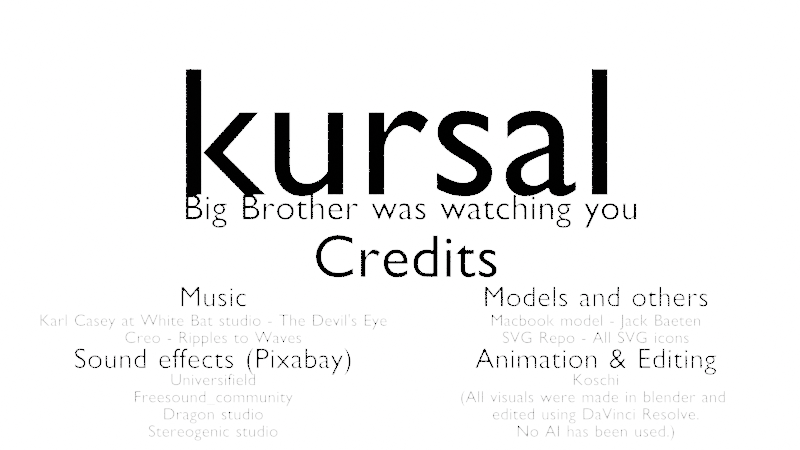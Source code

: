 # Source: Scene-6.blend  (saved by Blender 5.2.44; exported with 4.5.12 LTS)
import bpy
from mathutils import Matrix  # noqa: F401  (used for matrix-valued properties, if any)

bpy.ops.wm.read_factory_settings(use_empty=True)
scene = bpy.context.scene
scene.name = 'Scene'

# ---- collections
col_collection = bpy.data.collections.new('Collection'); scene.collection.children.link(col_collection)

# ---- images (referenced by path relative to the original .blend; pixels are not part of the script)
import os
ASSET_DIR = os.environ.get("B2B_ASSET_DIR", "")  # directory of the original .blend (textures are referenced by path, not embedded)
HERE = os.path.dirname(os.path.abspath(__file__))  # packed textures are extracted next to this script under _unpacked/

def load_image(name, relpath, width, height, colorspace="sRGB"):
    """Load a texture the original file referenced (path relative to the .blend, or extracted next to this script)."""
    p = next((c for c in (os.path.join(HERE, relpath), os.path.join(ASSET_DIR, relpath)) if relpath and os.path.exists(c)), "")
    if p:
        img = bpy.data.images.load(p, check_existing=True)
        img.name = name
    else:  # same state as the original file: an image datablock whose file is absent (Cycles renders it pink)
        img = bpy.data.images.new(name, width, height)
        img.source = "FILE"
        img.filepath = "//" + (relpath or name)
    img.colorspace_settings.name = colorspace
    return img
img_downloadbeta_png = load_image('downloadbeta.png', '_unpacked/downloadbeta.08bb9c48.png', 411, 107, 'sRGB')

# ---- materials (node trees are filled in below, after node groups)
mat_material_001 = bpy.data.materials.new('Material.001')
mat_material_002 = bpy.data.materials.new('Material.002')
mat_material_003 = bpy.data.materials.new('Material.003')
mat_material_004 = bpy.data.materials.new('Material.004')
mat_fill = bpy.data.materials.new('Fill')
mat_fill_001 = bpy.data.materials.new('Fill.001')
mat_stroke = bpy.data.materials.new('Stroke')
mat_fill_002 = bpy.data.materials.new('Fill.002')
mat_downloadbeta = bpy.data.materials.new('downloadbeta')
mat_fill_003 = bpy.data.materials.new('Fill.003')
mat_material_005 = bpy.data.materials.new('Material.005')
mat_material_006 = bpy.data.materials.new('Material.006')
mat_material_007 = bpy.data.materials.new('Material.007')
mat_material_008 = bpy.data.materials.new('Material.008')
mat_material_009 = bpy.data.materials.new('Material.009')
mat_material_010 = bpy.data.materials.new('Material.010')
mat_material_011 = bpy.data.materials.new('Material.011')
mat_material_012 = bpy.data.materials.new('Material.012')
mat_material_013 = bpy.data.materials.new('Material.013')

# ---- material node trees
mat_material_001.use_nodes = True; mat_material_001.node_tree.nodes.clear()
_N = mat_material_001.node_tree.nodes; _L = mat_material_001.node_tree.links
n0 = _N.new('ShaderNodeBsdfPrincipled'); n0.name = 'Principled BSDF'; n0.location = (-200, 100)
n0.inputs[0].default_value = (0.0, 0.0, 0.0, 1.0)
n0.inputs[1].default_value = 1.0
n0.inputs[2].default_value = 1.0
n0.inputs[10].default_value = 0.005
n1 = _N.new('ShaderNodeOutputMaterial'); n1.name = 'Material Output'; n1.location = (200, 100)
_L.new(n0.outputs[0], n1.inputs[0])
n1.is_active_output = True
mat_material_002.use_nodes = True; mat_material_002.node_tree.nodes.clear()
_N = mat_material_002.node_tree.nodes; _L = mat_material_002.node_tree.links
n0 = _N.new('ShaderNodeBsdfPrincipled'); n0.name = 'Principled BSDF'; n0.location = (-200, 100)
n0.inputs[0].default_value = (0.0, 0.0, 0.0, 1.0)
n0.inputs[1].default_value = 1.0
n0.inputs[2].default_value = 1.0
n0.inputs[10].default_value = 0.005
n1 = _N.new('ShaderNodeOutputMaterial'); n1.name = 'Material Output'; n1.location = (200, 100)
_L.new(n0.outputs[0], n1.inputs[0])
n1.is_active_output = True
mat_material_003.use_nodes = True; mat_material_003.node_tree.nodes.clear()
_N = mat_material_003.node_tree.nodes; _L = mat_material_003.node_tree.links
n0 = _N.new('ShaderNodeBsdfPrincipled'); n0.name = 'Principled BSDF'; n0.location = (-200, 100)
n0.inputs[0].default_value = (0.0, 0.0, 0.0, 1.0)
n0.inputs[1].default_value = 1.0
n0.inputs[2].default_value = 1.0
n0.inputs[10].default_value = 0.005
n1 = _N.new('ShaderNodeOutputMaterial'); n1.name = 'Material Output'; n1.location = (200, 100)
_L.new(n0.outputs[0], n1.inputs[0])
n1.is_active_output = True
mat_material_004.use_nodes = True; mat_material_004.node_tree.nodes.clear()
_N = mat_material_004.node_tree.nodes; _L = mat_material_004.node_tree.links
n0 = _N.new('ShaderNodeBsdfPrincipled'); n0.name = 'Principled BSDF'; n0.location = (-200, 100)
n0.inputs[0].default_value = (0.0, 0.0, 0.0, 1.0)
n0.inputs[1].default_value = 1.0
n0.inputs[2].default_value = 1.0
n0.inputs[10].default_value = 0.005
n1 = _N.new('ShaderNodeOutputMaterial'); n1.name = 'Material Output'; n1.location = (200, 100)
_L.new(n0.outputs[0], n1.inputs[0])
n1.is_active_output = True
mat_fill.use_nodes = True; mat_fill.node_tree.nodes.clear()
_N = mat_fill.node_tree.nodes; _L = mat_fill.node_tree.links
mat_fill_001.use_nodes = True; mat_fill_001.node_tree.nodes.clear()
_N = mat_fill_001.node_tree.nodes; _L = mat_fill_001.node_tree.links
mat_stroke.use_nodes = True; mat_stroke.node_tree.nodes.clear()
_N = mat_stroke.node_tree.nodes; _L = mat_stroke.node_tree.links
mat_fill_002.use_nodes = True; mat_fill_002.node_tree.nodes.clear()
_N = mat_fill_002.node_tree.nodes; _L = mat_fill_002.node_tree.links
mat_downloadbeta.use_nodes = True; mat_downloadbeta.node_tree.nodes.clear()
_N = mat_downloadbeta.node_tree.nodes; _L = mat_downloadbeta.node_tree.links
n0 = _N.new('ShaderNodeOutputMaterial'); n0.name = 'Material Output'; n0.location = (0, 0)
n1 = _N.new('ShaderNodeTexImage'); n1.name = 'Image Texture'; n1.location = (-400, 0)
n1.image = img_downloadbeta_png
n1.extension = 'CLIP'
n2 = _N.new('ShaderNodeBsdfPrincipled'); n2.name = 'Principled BSDF'; n2.location = (-200, 0)
n2.inputs[1].default_value = 1.0
n2.inputs[2].default_value = 1.0
n2.inputs[10].default_value = 0.005
_L.new(n1.outputs[0], n2.inputs[0])
_L.new(n1.outputs[1], n2.inputs[4])
_L.new(n2.outputs[0], n0.inputs[0])
n0.is_active_output = True
mat_fill_003.use_nodes = True; mat_fill_003.node_tree.nodes.clear()
_N = mat_fill_003.node_tree.nodes; _L = mat_fill_003.node_tree.links
mat_material_005.use_nodes = True; mat_material_005.node_tree.nodes.clear()
_N = mat_material_005.node_tree.nodes; _L = mat_material_005.node_tree.links
n0 = _N.new('ShaderNodeBsdfPrincipled'); n0.name = 'Principled BSDF'; n0.location = (-200, 100)
n0.inputs[0].default_value = (0.0, 0.0, 0.0, 1.0)
n0.inputs[1].default_value = 1.0
n0.inputs[2].default_value = 1.0
n0.inputs[10].default_value = 0.005
n1 = _N.new('ShaderNodeOutputMaterial'); n1.name = 'Material Output'; n1.location = (200, 100)
_L.new(n0.outputs[0], n1.inputs[0])
n1.is_active_output = True
mat_material_006.use_nodes = True; mat_material_006.node_tree.nodes.clear()
_N = mat_material_006.node_tree.nodes; _L = mat_material_006.node_tree.links
n0 = _N.new('ShaderNodeBsdfPrincipled'); n0.name = 'Principled BSDF'; n0.location = (-200, 100)
n0.inputs[0].default_value = (0.0, 0.0, 0.0, 1.0)
n0.inputs[1].default_value = 1.0
n0.inputs[2].default_value = 1.0
n0.inputs[10].default_value = 0.005
n1 = _N.new('ShaderNodeOutputMaterial'); n1.name = 'Material Output'; n1.location = (200, 100)
_L.new(n0.outputs[0], n1.inputs[0])
n1.is_active_output = True
mat_material_007.use_nodes = True; mat_material_007.node_tree.nodes.clear()
_N = mat_material_007.node_tree.nodes; _L = mat_material_007.node_tree.links
n0 = _N.new('ShaderNodeBsdfPrincipled'); n0.name = 'Principled BSDF'; n0.location = (-200, 100)
n0.inputs[0].default_value = (0.0, 0.0, 0.0, 1.0)
n0.inputs[1].default_value = 1.0
n0.inputs[2].default_value = 1.0
n0.inputs[10].default_value = 0.005
n1 = _N.new('ShaderNodeOutputMaterial'); n1.name = 'Material Output'; n1.location = (200, 100)
_L.new(n0.outputs[0], n1.inputs[0])
n1.is_active_output = True
mat_material_008.use_nodes = True; mat_material_008.node_tree.nodes.clear()
_N = mat_material_008.node_tree.nodes; _L = mat_material_008.node_tree.links
n0 = _N.new('ShaderNodeBsdfPrincipled'); n0.name = 'Principled BSDF'; n0.location = (-200, 100)
n0.inputs[0].default_value = (0.0, 0.0, 0.0, 1.0)
n0.inputs[1].default_value = 1.0
n0.inputs[2].default_value = 1.0
n0.inputs[10].default_value = 0.005
n1 = _N.new('ShaderNodeOutputMaterial'); n1.name = 'Material Output'; n1.location = (200, 100)
_L.new(n0.outputs[0], n1.inputs[0])
n1.is_active_output = True
mat_material_009.use_nodes = True; mat_material_009.node_tree.nodes.clear()
_N = mat_material_009.node_tree.nodes; _L = mat_material_009.node_tree.links
n0 = _N.new('ShaderNodeBsdfPrincipled'); n0.name = 'Principled BSDF'; n0.location = (-200, 100)
n0.inputs[0].default_value = (0.0, 0.0, 0.0, 1.0)
n0.inputs[1].default_value = 1.0
n0.inputs[2].default_value = 1.0
n0.inputs[10].default_value = 0.005
n1 = _N.new('ShaderNodeOutputMaterial'); n1.name = 'Material Output'; n1.location = (200, 100)
_L.new(n0.outputs[0], n1.inputs[0])
n1.is_active_output = True
mat_material_010.use_nodes = True; mat_material_010.node_tree.nodes.clear()
_N = mat_material_010.node_tree.nodes; _L = mat_material_010.node_tree.links
n0 = _N.new('ShaderNodeBsdfPrincipled'); n0.name = 'Principled BSDF'; n0.location = (-200, 100)
n0.inputs[0].default_value = (0.0, 0.0, 0.0, 1.0)
n0.inputs[1].default_value = 1.0
n0.inputs[2].default_value = 1.0
n0.inputs[10].default_value = 0.005
n1 = _N.new('ShaderNodeOutputMaterial'); n1.name = 'Material Output'; n1.location = (200, 100)
_L.new(n0.outputs[0], n1.inputs[0])
n1.is_active_output = True
mat_material_011.use_nodes = True; mat_material_011.node_tree.nodes.clear()
_N = mat_material_011.node_tree.nodes; _L = mat_material_011.node_tree.links
n0 = _N.new('ShaderNodeBsdfPrincipled'); n0.name = 'Principled BSDF'; n0.location = (-200, 100)
n0.inputs[0].default_value = (0.0, 0.0, 0.0, 1.0)
n0.inputs[1].default_value = 1.0
n0.inputs[2].default_value = 1.0
n0.inputs[10].default_value = 0.005
n1 = _N.new('ShaderNodeOutputMaterial'); n1.name = 'Material Output'; n1.location = (200, 100)
_L.new(n0.outputs[0], n1.inputs[0])
n1.is_active_output = True
mat_material_012.use_nodes = True; mat_material_012.node_tree.nodes.clear()
_N = mat_material_012.node_tree.nodes; _L = mat_material_012.node_tree.links
n0 = _N.new('ShaderNodeBsdfPrincipled'); n0.name = 'Principled BSDF'; n0.location = (-200, 100)
n0.inputs[0].default_value = (0.0, 0.0, 0.0, 1.0)
n0.inputs[1].default_value = 1.0
n0.inputs[2].default_value = 1.0
n0.inputs[10].default_value = 0.005
n1 = _N.new('ShaderNodeOutputMaterial'); n1.name = 'Material Output'; n1.location = (200, 100)
_L.new(n0.outputs[0], n1.inputs[0])
n1.is_active_output = True
mat_material_013.use_nodes = True; mat_material_013.node_tree.nodes.clear()
_N = mat_material_013.node_tree.nodes; _L = mat_material_013.node_tree.links
n0 = _N.new('ShaderNodeBsdfPrincipled'); n0.name = 'Principled BSDF'; n0.location = (-200, 100)
n0.inputs[0].default_value = (0.0, 0.0, 0.0, 1.0)
n0.inputs[1].default_value = 1.0
n0.inputs[2].default_value = 1.0
n0.inputs[10].default_value = 0.005
n1 = _N.new('ShaderNodeOutputMaterial'); n1.name = 'Material Output'; n1.location = (200, 100)
_L.new(n0.outputs[0], n1.inputs[0])
n1.is_active_output = True

# ---- world
world_world = bpy.data.worlds.new('World'); scene.world = world_world
world_world.use_nodes = True; world_world.node_tree.nodes.clear()
_N = world_world.node_tree.nodes; _L = world_world.node_tree.links
n0 = _N.new('ShaderNodeOutputWorld'); n0.name = 'World Output'; n0.location = (200, 100)
n1 = _N.new('ShaderNodeBackground'); n1.name = 'Background'; n1.location = (-200, 100)
n1.inputs[0].default_value = (1.0, 1.0, 1.0, 1.0)
n1.inputs[1].default_value = 20.0
_L.new(n1.outputs[0], n0.inputs[0])
n0.is_active_output = True
world_world.color = (0.05088, 0.05088, 0.05088)
world_world.sun_shadow_jitter_overblur = 0.0

# ---- cameras
cam_camera = bpy.data.cameras.new('Camera')
cam_camera.clip_end = 100.0
cam_camera.ortho_scale = 7.314

# ---- meshes
me_downloadbeta = bpy.data.meshes.new('downloadbeta')
me_downloadbeta.from_pydata([(-1.921, -0.5, 0.0), (1.921, -0.5, 0.0), (-1.921, 0.5, 0.0), (1.921, 0.5, 0.0)], [], [(0, 1, 3, 2)])
_uv = me_downloadbeta.uv_layers.new(name='UVMap')
_uv.uv.foreach_set('vector', [0.0, 0.0, 1.0, 0.0, 1.0, 1.0, 0.0, 1.0])
me_downloadbeta.materials.append(mat_downloadbeta)
me_downloadbeta.update()

# ---- curves / text
txt_text = bpy.data.curves.new('Text', 'FONT')
txt_text.dimensions = '2D'
txt_text.body = 'Big Brother was watching you'
txt_text.materials.append(mat_material_001)
txt_text.resolution_u = 32
txt_text.size = 0.299
txt_text.space_word = 1.2
txt_text.offset_x = -1.758
txt_text.offset_y = -0.05455
txt_text_001 = bpy.data.curves.new('Text.001', 'FONT')
txt_text_001.dimensions = '2D'
txt_text_001.body = 'kursal'
txt_text_001.materials.append(mat_material_002)
txt_text_001.resolution_u = 32
txt_text_001.size = 1.5
txt_text_001.offset_x = -1.829
txt_text_001.offset_y = -0.3684
txt_text_002 = bpy.data.curves.new('Text.002', 'FONT')
txt_text_002.dimensions = '2D'
txt_text_002.body = 'A fully open-source project'
txt_text_002.materials.append(mat_material_003)
txt_text_002.resolution_u = 32
txt_text_002.size = 0.3
txt_text_002.space_word = 1.2
txt_text_002.shear = 0.2
txt_text_002.offset_x = -1.528
txt_text_002.offset_y = -0.06382
txt_text_003 = bpy.data.curves.new('Text.003', 'FONT')
txt_text_003.dimensions = '2D'
txt_text_003.body = 'Beta now available'
txt_text_003.materials.append(mat_material_004)
txt_text_003.resolution_u = 32
txt_text_003.size = 0.349
txt_text_003.space_word = 1.2
txt_text_003.offset_x = -0.9943
txt_text_003.offset_y = -0.05571
txt_text_004 = bpy.data.curves.new('Text.004', 'FONT')
txt_text_004.dimensions = '2D'
txt_text_004.body = "Karl Casey at White Bat studio - The Devil's Eye\nCreo - Ripples to Waves"
txt_text_004.materials.append(mat_material_005)
txt_text_004.resolution_u = 32
txt_text_004.align_x = 'CENTER'
txt_text_004.size = 0.139
txt_text_004.space_word = 1.2
txt_text_004.offset_x = 0.005246
txt_text_004.offset_y = 0.09542
txt_text_005 = bpy.data.curves.new('Text.005', 'FONT')
txt_text_005.dimensions = '2D'
txt_text_005.body = 'Credits'
txt_text_005.materials.append(mat_material_006)
txt_text_005.resolution_u = 32
txt_text_005.size = 0.5
txt_text_005.offset_x = -0.7085
txt_text_005.offset_y = -0.1013
txt_text_006 = bpy.data.curves.new('Text.006', 'FONT')
txt_text_006.dimensions = '2D'
txt_text_006.body = 'Music'
txt_text_006.materials.append(mat_material_007)
txt_text_006.resolution_u = 32
txt_text_006.align_x = 'CENTER'
txt_text_006.size = 0.239
txt_text_006.space_word = 1.2
txt_text_006.offset_x = 0.005246
txt_text_006.offset_y = 0.09542
txt_text_007 = bpy.data.curves.new('Text.007', 'FONT')
txt_text_007.dimensions = '2D'
txt_text_007.body = 'Sound effects (Pixabay)'
txt_text_007.materials.append(mat_material_008)
txt_text_007.resolution_u = 32
txt_text_007.align_x = 'CENTER'
txt_text_007.size = 0.239
txt_text_007.space_word = 1.2
txt_text_007.offset_x = 0.005246
txt_text_007.offset_y = 0.09542
txt_text_008 = bpy.data.curves.new('Text.008', 'FONT')
txt_text_008.dimensions = '2D'
txt_text_008.body = 'Universifield\nFreesound_community\nDragon studio\nStereogenic studio'
txt_text_008.materials.append(mat_material_009)
txt_text_008.resolution_u = 32
txt_text_008.align_x = 'CENTER'
txt_text_008.size = 0.139
txt_text_008.space_word = 1.2
txt_text_008.offset_x = 0.005246
txt_text_008.offset_y = 0.09542
txt_text_009 = bpy.data.curves.new('Text.009', 'FONT')
txt_text_009.dimensions = '2D'
txt_text_009.body = 'Models and others'
txt_text_009.materials.append(mat_material_010)
txt_text_009.resolution_u = 32
txt_text_009.align_x = 'CENTER'
txt_text_009.size = 0.239
txt_text_009.space_word = 1.2
txt_text_009.offset_x = 0.005246
txt_text_009.offset_y = 0.09542
txt_text_010 = bpy.data.curves.new('Text.010', 'FONT')
txt_text_010.dimensions = '2D'
txt_text_010.body = 'Macbook model - Jack Baeten\nSVG Repo - All SVG icons'
txt_text_010.materials.append(mat_material_011)
txt_text_010.resolution_u = 32
txt_text_010.align_x = 'CENTER'
txt_text_010.size = 0.139
txt_text_010.space_word = 1.2
txt_text_010.offset_x = 0.005246
txt_text_010.offset_y = 0.09542
txt_text_011 = bpy.data.curves.new('Text.011', 'FONT')
txt_text_011.dimensions = '2D'
txt_text_011.body = 'Koschi\n(All visuals were made in blender and \nedited using DaVinci Resolve.\nNo AI has been used.)'
txt_text_011.materials.append(mat_material_012)
txt_text_011.resolution_u = 32
txt_text_011.align_x = 'CENTER'
txt_text_011.size = 0.139
txt_text_011.space_word = 1.2
txt_text_011.offset_x = 0.005246
txt_text_011.offset_y = 0.09542
txt_text_012 = bpy.data.curves.new('Text.012', 'FONT')
txt_text_012.dimensions = '2D'
txt_text_012.body = 'Animation & Editing'
txt_text_012.materials.append(mat_material_013)
txt_text_012.resolution_u = 32
txt_text_012.align_x = 'CENTER'
txt_text_012.size = 0.239
txt_text_012.space_word = 1.2
txt_text_012.offset_x = 0.005246
txt_text_012.offset_y = 0.09542

# ---- objects
ob_camera = bpy.data.objects.new('Camera', cam_camera)
ob_text = bpy.data.objects.new('Text', txt_text)
ob_text_001 = bpy.data.objects.new('Text.001', txt_text_001)
ob_text_002 = bpy.data.objects.new('Text.002', txt_text_002)
ob_text_003 = bpy.data.objects.new('Text.003', txt_text_003)
ob_apple_logo_svgrepo_com_svg = bpy.data.objects.new('apple-logo-svgrepo-com.svg', None)
ob_linux_svgrepo_com_svg = bpy.data.objects.new('linux-svgrepo-com.svg', None)
ob_microsoft_windows_svgrepo_com_svg = bpy.data.objects.new('microsoft-windows-svgrepo-com.svg', None)
ob_downloadbeta = bpy.data.objects.new('downloadbeta', me_downloadbeta)
ob_android_svgrepo_com_svg = bpy.data.objects.new('android-svgrepo-com.svg', None)
ob_text_004 = bpy.data.objects.new('Text.004', txt_text_004)
ob_text_005 = bpy.data.objects.new('Text.005', txt_text_005)
ob_text_006 = bpy.data.objects.new('Text.006', txt_text_006)
ob_text_007 = bpy.data.objects.new('Text.007', txt_text_007)
ob_text_008 = bpy.data.objects.new('Text.008', txt_text_008)
ob_text_009 = bpy.data.objects.new('Text.009', txt_text_009)
ob_text_010 = bpy.data.objects.new('Text.010', txt_text_010)
ob_text_011 = bpy.data.objects.new('Text.011', txt_text_011)
ob_text_012 = bpy.data.objects.new('Text.012', txt_text_012)

# ---- transforms, parenting, visibility, modifiers, constraints
ob_camera.location = (-1.192e-07, -8.991, 4.939)
ob_camera.rotation_euler = (1.571, 0.0, 0.0)
ob_camera.lock_rotations_4d = False
ob_camera.empty_display_type = 'ARROWS'
ob_camera.color = (0.0, 0.0, 0.0, 0.0)
ob_camera.display_type = 'WIRE'
ob_camera.lineart.crease_threshold = 0.0
ob_text.location = (0.0, 0.0, 5.038)
ob_text.rotation_euler = (1.571, 0.0, 0.0)
ob_text_001.location = (0.0, 0.0, 5.551)
ob_text_001.rotation_euler = (1.571, 0.0, 0.0)
ob_text_002.location = (0.02888, 1.367e-08, 4.515e+05)
ob_text_002.rotation_euler = (1.571, 0.0, 0.0)
ob_text_003.location = (0.009068, 1.286e-11, 3.548)
ob_text_003.rotation_euler = (1.571, 0.0, 0.0)
ob_text_003.hide_render = True
ob_apple_logo_svgrepo_com_svg.location = (-0.4, 0.0, 3.798)
ob_apple_logo_svgrepo_com_svg.scale = (0.1, 1.0, 0.1)
ob_apple_logo_svgrepo_com_svg.empty_image_offset = (0.0, 0.0)
ob_apple_logo_svgrepo_com_svg.use_grease_pencil_lights = True
ob_linux_svgrepo_com_svg.location = (-0.15, 0.0, 3.798)
ob_linux_svgrepo_com_svg.scale = (0.09, 0.03, 0.09)
ob_linux_svgrepo_com_svg.empty_image_offset = (0.0, 0.0)
ob_linux_svgrepo_com_svg.use_grease_pencil_lights = True
ob_microsoft_windows_svgrepo_com_svg.location = (0.15, 0.0, 3.798)
ob_microsoft_windows_svgrepo_com_svg.scale = (0.1, 1.0, 0.1)
ob_microsoft_windows_svgrepo_com_svg.empty_image_offset = (0.0, 0.0)
ob_microsoft_windows_svgrepo_com_svg.use_grease_pencil_lights = True
ob_downloadbeta.location = (0.0, 1.45, 4.023e+05)
ob_downloadbeta.rotation_euler = (1.571, 0.0, 0.0)
ob_downloadbeta.scale = (0.6, 0.6, 1.0)
ob_android_svgrepo_com_svg.location = (0.4, 0.0, 3.798)
ob_android_svgrepo_com_svg.scale = (0.12, 0.1, 0.12)
ob_android_svgrepo_com_svg.empty_image_offset = (0.0, 0.0)
ob_android_svgrepo_com_svg.use_grease_pencil_lights = True
ob_text_004.location = (-1.517, 0.0, 4.028)
ob_text_004.rotation_euler = (1.571, 0.0, 0.0)
ob_text_005.location = (0.0, 0.0, 4.619)
ob_text_005.rotation_euler = (1.571, 0.0, 0.0)
ob_text_006.location = (-1.517, 0.0, 4.185)
ob_text_006.rotation_euler = (1.571, 0.0, 0.0)
ob_text_007.location = (-1.517, 0.0, 3.685)
ob_text_007.rotation_euler = (1.571, 0.0, 0.0)
ob_text_008.location = (-1.517, 0.0, 3.548)
ob_text_008.rotation_euler = (1.571, 0.0, 0.0)
ob_text_009.location = (1.579, 0.0, 4.185)
ob_text_009.rotation_euler = (1.571, 0.0, 0.0)
ob_text_010.location = (1.579, 0.0, 4.028)
ob_text_010.rotation_euler = (1.571, 0.0, 0.0)
ob_text_011.location = (1.579, 0.0, 3.548)
ob_text_011.rotation_euler = (1.571, 0.0, 0.0)
ob_text_012.location = (1.579, 0.0, 3.685)
ob_text_012.rotation_euler = (1.571, 0.0, 0.0)

# ---- collection membership
col_collection.objects.link(ob_camera)
col_collection.objects.link(ob_text)
col_collection.objects.link(ob_text_001)
col_collection.objects.link(ob_text_002)
col_collection.objects.link(ob_text_003)
col_collection.objects.link(ob_apple_logo_svgrepo_com_svg)
col_collection.objects.link(ob_linux_svgrepo_com_svg)
col_collection.objects.link(ob_microsoft_windows_svgrepo_com_svg)
col_collection.objects.link(ob_downloadbeta)
col_collection.objects.link(ob_android_svgrepo_com_svg)
col_collection.objects.link(ob_text_004)
col_collection.objects.link(ob_text_005)
col_collection.objects.link(ob_text_006)
col_collection.objects.link(ob_text_007)
col_collection.objects.link(ob_text_008)
col_collection.objects.link(ob_text_009)
col_collection.objects.link(ob_text_010)
col_collection.objects.link(ob_text_011)
col_collection.objects.link(ob_text_012)

# ---- scene / render settings (as saved in the file)
scene.camera = ob_camera
scene.frame_start = 2; scene.frame_end = 360; scene.frame_set(331)
scene.render.engine = 'BLENDER_EEVEE_NEXT'
scene.render.image_settings.file_format = 'FFMPEG'
scene.render.image_settings.color_mode = 'RGB'
scene.render.resolution_x = 3840
scene.render.resolution_y = 2160
scene.render.fps = 60
scene.render.bake_bias = 0.0
scene.render.bake_samples = 0
scene.render.compositor_device = 'GPU'
scene.eevee.taa_render_samples = 16
scene.eevee.volumetric_tile_size = '1'
scene.eevee.volumetric_samples = 16
scene.eevee.use_volume_custom_range = False
scene.eevee.fast_gi_thickness_near = 0.1
scene.eevee.fast_gi_thickness_far = 0.0
scene.eevee.ray_tracing_options.screen_trace_thickness = 0.1
bpy.context.view_layer.update()
